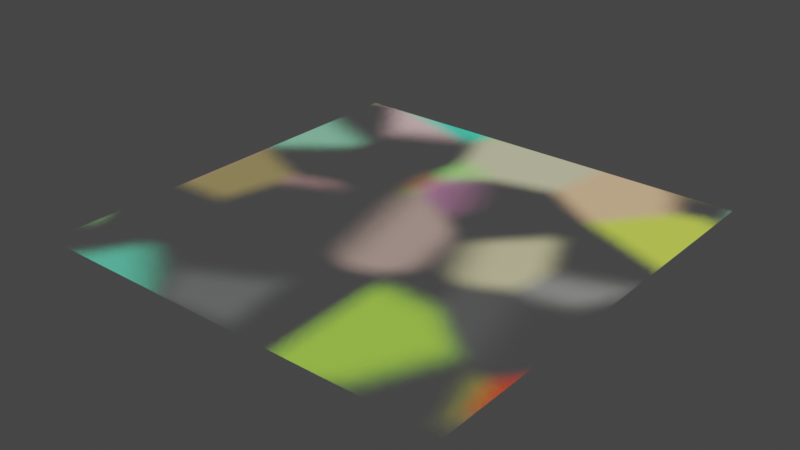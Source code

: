 # Source: assets.blend  (saved by Blender 3.3.6; exported with 4.5.12 LTS)
import bpy
from mathutils import Matrix  # noqa: F401  (used for matrix-valued properties, if any)

bpy.ops.wm.read_factory_settings(use_empty=True)
scene = bpy.context.scene
scene.name = 'Scene'

# ---- collections
col_collection = bpy.data.collections.new('Collection'); scene.collection.children.link(col_collection)

# ---- materials (node trees are filled in below, after node groups)
mat_testmaterial = bpy.data.materials.new('TestMaterial')
mat_testmaterial.surface_render_method = 'BLENDED'
mat_testmaterial.blend_method = 'BLEND'
mat_testmaterial.use_transparent_shadow = False

# ---- node groups
ng_tfx_rgbtouv = bpy.data.node_groups.new('tfx_RGBtoUV', 'ShaderNodeTree')
_s = ng_tfx_rgbtouv.interface.new_socket(name='Vector', in_out='OUTPUT', socket_type='NodeSocketVector')
_s = ng_tfx_rgbtouv.interface.new_socket(name='Color', in_out='INPUT', socket_type='NodeSocketColor')
_s.default_value = (0.8, 0.8, 0.8, 1.0)
_N = ng_tfx_rgbtouv.nodes; _L = ng_tfx_rgbtouv.links
n0 = _N.new('ShaderNodeMath'); n0.name = 'Math'; n0.location = (40, 460)
n0.operation = 'MULTIPLY'
n0.inputs[1].default_value = -0.169
n1 = _N.new('ShaderNodeMath'); n1.name = 'Math.003'; n1.location = (220, 460)
n2 = _N.new('ShaderNodeMath'); n2.name = 'Math.004'; n2.location = (220, 280)
n3 = _N.new('ShaderNodeMath'); n3.name = 'Math.001'; n3.location = (40, 280)
n3.operation = 'MULTIPLY'
n3.inputs[1].default_value = -0.331
n4 = _N.new('ShaderNodeMath'); n4.name = 'Math.002'; n4.location = (40, 100)
n4.operation = 'MULTIPLY_ADD'
n5 = _N.new('ShaderNodeMath'); n5.name = 'Math.005'; n5.location = (40, -280)
n5.operation = 'MULTIPLY'
n5.inputs[1].default_value = -0.419
n6 = _N.new('ShaderNodeMath'); n6.name = 'Math.006'; n6.location = (40, -460)
n6.operation = 'MULTIPLY_ADD'
n6.inputs[1].default_value = -0.081
n7 = _N.new('ShaderNodeMath'); n7.name = 'Math.007'; n7.location = (40, -100)
n7.operation = 'MULTIPLY'
n8 = _N.new('ShaderNodeMath'); n8.name = 'Math.008'; n8.location = (220, -100)
n9 = _N.new('ShaderNodeSeparateColor'); n9.name = 'Separate Color'; n9.location = (-260, 280)
n10 = _N.new('ShaderNodeMath'); n10.name = 'Math.009'; n10.location = (220, -280)
n11 = _N.new('ShaderNodeCombineXYZ'); n11.name = 'Combine XYZ'; n11.location = (420, 280)
n12 = _N.new('NodeGroupOutput'); n12.name = 'Group Output'; n12.location = (600, 280)
n13 = _N.new('NodeGroupInput'); n13.name = 'Group Input'; n13.location = (-460, 180)
_L.new(n9.outputs[0], n0.inputs[0])
_L.new(n0.outputs[0], n1.inputs[0])
_L.new(n3.outputs[0], n1.inputs[1])
_L.new(n1.outputs[0], n2.inputs[0])
_L.new(n4.outputs[0], n2.inputs[1])
_L.new(n9.outputs[1], n3.inputs[0])
_L.new(n9.outputs[2], n4.inputs[0])
_L.new(n7.outputs[0], n8.inputs[0])
_L.new(n5.outputs[0], n8.inputs[1])
_L.new(n8.outputs[0], n10.inputs[0])
_L.new(n6.outputs[0], n10.inputs[1])
_L.new(n9.outputs[0], n7.inputs[0])
_L.new(n9.outputs[1], n5.inputs[0])
_L.new(n9.outputs[2], n6.inputs[0])
_L.new(n2.outputs[0], n11.inputs[1])
_L.new(n10.outputs[0], n11.inputs[2])
_L.new(n11.outputs[0], n12.inputs[0])
_L.new(n13.outputs[0], n9.inputs[0])
n12.is_active_output = True
ng_tfx_chromakey = bpy.data.node_groups.new('tfx_ChromaKey', 'ShaderNodeTree')
_s = ng_tfx_chromakey.interface.new_socket(name='Image', in_out='OUTPUT', socket_type='NodeSocketColor')
_s = ng_tfx_chromakey.interface.new_socket(name='Alpha', in_out='OUTPUT', socket_type='NodeSocketFloat')
_s.min_value = 0.0
_s.max_value = 1.0
_s = ng_tfx_chromakey.interface.new_socket(name='Image', in_out='INPUT', socket_type='NodeSocketColor')
_s.default_value = (0.8, 0.8, 0.8, 1.0)
_s = ng_tfx_chromakey.interface.new_socket(name='Key Color', in_out='INPUT', socket_type='NodeSocketColor')
_s.default_value = (0.0, 0.0, 1.0, 1.0)
_s = ng_tfx_chromakey.interface.new_socket(name='Threshold', in_out='INPUT', socket_type='NodeSocketFloat')
_s.default_value = 0.4
_s.min_value = 0.0
_s.max_value = 1.0
_s = ng_tfx_chromakey.interface.new_socket(name='RGB-YUV', in_out='INPUT', socket_type='NodeSocketFloat')
_s.default_value = 1.0
_s.min_value = 0.0
_s.max_value = 1.0
_s = ng_tfx_chromakey.interface.new_socket(name='Smoothness', in_out='INPUT', socket_type='NodeSocketFloat')
_s.default_value = 0.08
_s.min_value = 0.0
_s.max_value = 1.0
_s = ng_tfx_chromakey.interface.new_socket(name='Spill', in_out='INPUT', socket_type='NodeSocketFloat')
_s.default_value = 0.1
_s.min_value = 0.0
_s.max_value = 1.0
_N = ng_tfx_chromakey.nodes; _L = ng_tfx_chromakey.links
n0 = _N.new('ShaderNodeGroup'); n0.name = 'Group.001'; n0.location = (-100, -70)
n0.node_tree = ng_tfx_rgbtouv
n1 = _N.new('ShaderNodeMix'); n1.name = 'Mix'; n1.location = (980, -140)
n1.data_type = 'RGBA'
n1.clamp_result = True
n2 = _N.new('NodeGroupOutput'); n2.name = 'Group Output'; n2.location = (1200, 60)
n3 = _N.new('ShaderNodeRGBToBW'); n3.name = 'RGB to BW'; n3.location = (-100, -220)
n4 = _N.new('ShaderNodeMath'); n4.name = 'Math'; n4.location = (440, 60)
n4.label = 'BaseMask'
n4.operation = 'SUBTRACT'
n4.use_clamp = True
n5 = _N.new('ShaderNodeMath'); n5.name = 'Math.001'; n5.location = (640, 60)
n5.operation = 'DIVIDE'
n6 = _N.new('ShaderNodeMath'); n6.name = 'Math.002'; n6.location = (820, 60)
n6.label = 'FullMask'
n6.operation = 'POWER'
n6.use_clamp = True
n6.inputs[1].default_value = 1.5
n7 = _N.new('ShaderNodeMath'); n7.name = 'Math.004'; n7.location = (820, -140)
n7.label = 'SpillVal'
n7.operation = 'POWER'
n7.use_clamp = True
n7.inputs[1].default_value = 1.5
n8 = _N.new('ShaderNodeMath'); n8.name = 'Math.003'; n8.location = (640, -140)
n8.operation = 'DIVIDE'
n9 = _N.new('ShaderNodeClamp'); n9.name = 'Clamp'; n9.location = (-380, -320)
n9.inputs[1].default_value = 0.001
n10 = _N.new('ShaderNodeClamp'); n10.name = 'Clamp.002'; n10.location = (-380, -160)
n10.inputs[1].default_value = 0.001
n11 = _N.new('NodeGroupInput'); n11.name = 'Group Input'; n11.location = (-560, 80)
n12 = _N.new('ShaderNodeVectorMath'); n12.name = 'Vector Math.001'; n12.location = (100, 240)
n12.operation = 'DISTANCE'
n13 = _N.new('ShaderNodeVectorMath'); n13.name = 'Vector Math'; n13.location = (100, 70)
n13.operation = 'DISTANCE'
n14 = _N.new('ShaderNodeMix'); n14.name = 'Mix.001'; n14.location = (260, 240)
n14.data_type = 'RGBA'
n15 = _N.new('ShaderNodeGroup'); n15.name = 'Group'; n15.location = (-100, 70)
n15.node_tree = ng_tfx_rgbtouv
_L.new(n15.outputs[0], n13.inputs[0])
_L.new(n0.outputs[0], n13.inputs[1])
_L.new(n11.outputs[0], n15.inputs[0])
_L.new(n11.outputs[1], n0.inputs[0])
_L.new(n11.outputs[2], n4.inputs[1])
_L.new(n4.outputs[0], n5.inputs[0])
_L.new(n5.outputs[0], n6.inputs[0])
_L.new(n6.outputs[0], n2.inputs[1])
_L.new(n8.outputs[0], n7.inputs[0])
_L.new(n4.outputs[0], n8.inputs[0])
_L.new(n7.outputs[0], n1.inputs[0])
_L.new(n11.outputs[0], n1.inputs[7])
_L.new(n1.outputs[2], n2.inputs[0])
_L.new(n11.outputs[0], n3.inputs[0])
_L.new(n3.outputs[0], n1.inputs[6])
_L.new(n11.outputs[0], n12.inputs[0])
_L.new(n11.outputs[1], n12.inputs[1])
_L.new(n11.outputs[3], n14.inputs[0])
_L.new(n12.outputs[1], n14.inputs[6])
_L.new(n14.outputs[2], n4.inputs[0])
_L.new(n11.outputs[5], n9.inputs[0])
_L.new(n9.outputs[0], n8.inputs[1])
_L.new(n11.outputs[4], n10.inputs[0])
_L.new(n10.outputs[0], n5.inputs[1])
_L.new(n13.outputs[1], n14.inputs[7])
n2.is_active_output = True
ng_tfx_grainyblur = bpy.data.node_groups.new('tfx_GrainyBlur', 'ShaderNodeTree')
_s = ng_tfx_grainyblur.interface.new_socket(name='UV', in_out='OUTPUT', socket_type='NodeSocketVector')
_s = ng_tfx_grainyblur.interface.new_socket(name='UV', in_out='INPUT', socket_type='NodeSocketVector')
_s = ng_tfx_grainyblur.interface.new_socket(name='Factor', in_out='INPUT', socket_type='NodeSocketFloat')
_s.default_value = 0.02
_s.min_value = 0.0
_s.max_value = 0.1
_N = ng_tfx_grainyblur.nodes; _L = ng_tfx_grainyblur.links
n0 = _N.new('NodeGroupOutput'); n0.name = 'Group Output'; n0.location = (260, 80)
n1 = _N.new('ShaderNodeMix'); n1.name = 'Mix'; n1.location = (80, 80)
n1.data_type = 'RGBA'
n2 = _N.new('ShaderNodeTexWhiteNoise'); n2.name = 'White Noise Texture'; n2.location = (-100, -60)
n3 = _N.new('NodeGroupInput'); n3.name = 'Group Input'; n3.location = (-280, 80)
_L.new(n2.outputs[1], n1.inputs[7])
_L.new(n3.outputs[1], n1.inputs[0])
_L.new(n3.outputs[0], n1.inputs[6])
_L.new(n1.outputs[2], n0.inputs[0])
_L.new(n3.outputs[0], n2.inputs[0])
n0.is_active_output = True

# ---- material node trees
mat_testmaterial.use_nodes = True; mat_testmaterial.node_tree.nodes.clear()
_N = mat_testmaterial.node_tree.nodes; _L = mat_testmaterial.node_tree.links
n0 = _N.new('ShaderNodeBsdfPrincipled'); n0.name = 'Principled BSDF'; n0.location = (10, 300)
n0.distribution = 'GGX'
n0.subsurface_method = 'RANDOM_WALK_SKIN'
n0.inputs[3].default_value = 1.45
n0.inputs[27].default_value = (0.0, 0.0, 0.0, 1.0)
n0.inputs[28].default_value = 1.0
n1 = _N.new('ShaderNodeOutputMaterial'); n1.name = 'Material Output'; n1.location = (300, 300)
n2 = _N.new('ShaderNodeTexVoronoi'); n2.name = 'Voronoi Texture'; n2.location = (-569, 231)
n2.label = 'Test Pattern'
n3 = _N.new('ShaderNodeUVMap'); n3.name = 'UV Map'; n3.location = (-987, 126)
n4 = _N.new('ShaderNodeGroup'); n4.name = 'Group.001'; n4.location = (-292, 223)
n4.node_tree = ng_tfx_chromakey
n4.inputs[1].default_value = (0.0, 0.0, 1.0, 1.0)
n4.inputs[2].default_value = 0.5
n4.inputs[3].default_value = 1.0
n4.inputs[4].default_value = 0.08
n4.inputs[5].default_value = 0.1
n5 = _N.new('ShaderNodeGroup'); n5.name = 'Group'; n5.location = (-787, 190)
n5.node_tree = ng_tfx_grainyblur
n5.inputs[1].default_value = 0.05
_L.new(n0.outputs[0], n1.inputs[0])
_L.new(n4.outputs[0], n0.inputs[0])
_L.new(n5.outputs[0], n2.inputs[0])
_L.new(n3.outputs[0], n5.inputs[0])
_L.new(n2.outputs[1], n4.inputs[0])
_L.new(n4.outputs[1], n0.inputs[4])
n1.is_active_output = True

# ---- world
world_world = bpy.data.worlds.new('World'); scene.world = world_world
world_world.use_nodes = True; world_world.node_tree.nodes.clear()
_N = world_world.node_tree.nodes; _L = world_world.node_tree.links
n0 = _N.new('ShaderNodeOutputWorld'); n0.name = 'World Output'; n0.location = (300, 300)
n1 = _N.new('ShaderNodeBackground'); n1.name = 'Background'; n1.location = (10, 300)
n1.inputs[0].default_value = (0.05088, 0.05088, 0.05088, 1.0)
_L.new(n1.outputs[0], n0.inputs[0])
n0.is_active_output = True
world_world.color = (0.05088, 0.05088, 0.05088)
world_world.use_sun_shadow = False
world_world.sun_shadow_jitter_overblur = 0.0

# ---- meshes
me_plane = bpy.data.meshes.new('Plane')
me_plane.from_pydata([(-1.0, -1.0, 0.0), (1.0, -1.0, 0.0), (-1.0, 1.0, 0.0), (1.0, 1.0, 0.0)], [], [(0, 1, 3, 2)])
_uv = me_plane.uv_layers.new(name='UVMap')
_uv.uv.foreach_set('vector', [0.0, 0.0, 1.0, 0.0, 1.0, 1.0, 0.0, 1.0])
me_plane.materials.append(mat_testmaterial)
me_plane.update()

# ---- objects
ob_plane = bpy.data.objects.new('Plane', me_plane)

# ---- transforms, parenting, visibility, modifiers, constraints
ob_plane.location = (0.0, 0.0, 0.0)

# ---- collection membership
col_collection.objects.link(ob_plane)

# ---- scene / render settings (as saved in the file)
scene.frame_start = 1; scene.frame_end = 250; scene.frame_set(1)
scene.render.engine = 'BLENDER_EEVEE_NEXT'
scene.cycles.sampling_pattern = 'TABULATED_SOBOL'
scene.cycles.use_light_tree = False
scene.view_settings.view_transform = 'Filmic'
bpy.context.view_layer.update()

# ---- added for rendering (the .blend has no active camera and no usable light): camera, sun
cam_auto = bpy.data.cameras.new('AutoCamera')
cam_auto.lens = 50.0
cam_auto.sensor_width = 36.0
cam_auto.clip_end = 1000.0
ob_auto_camera = bpy.data.objects.new('AutoCamera', cam_auto)
scene.collection.objects.link(ob_auto_camera)
ob_auto_camera.location = (2.61693, -3.14032, 2.09354)
ob_auto_camera.rotation_euler = (1.09748, -7.21219e-08, 0.694738)
scene.camera = ob_auto_camera
light_auto_sun = bpy.data.lights.new('AutoSun', 'SUN')
light_auto_sun.energy = 3.0
light_auto_sun.angle = 0.0523599
ob_auto_sun = bpy.data.objects.new('AutoSun', light_auto_sun)
scene.collection.objects.link(ob_auto_sun)
ob_auto_sun.rotation_euler = (0.872665, 0.174533, 0.523599)
bpy.context.view_layer.update()
